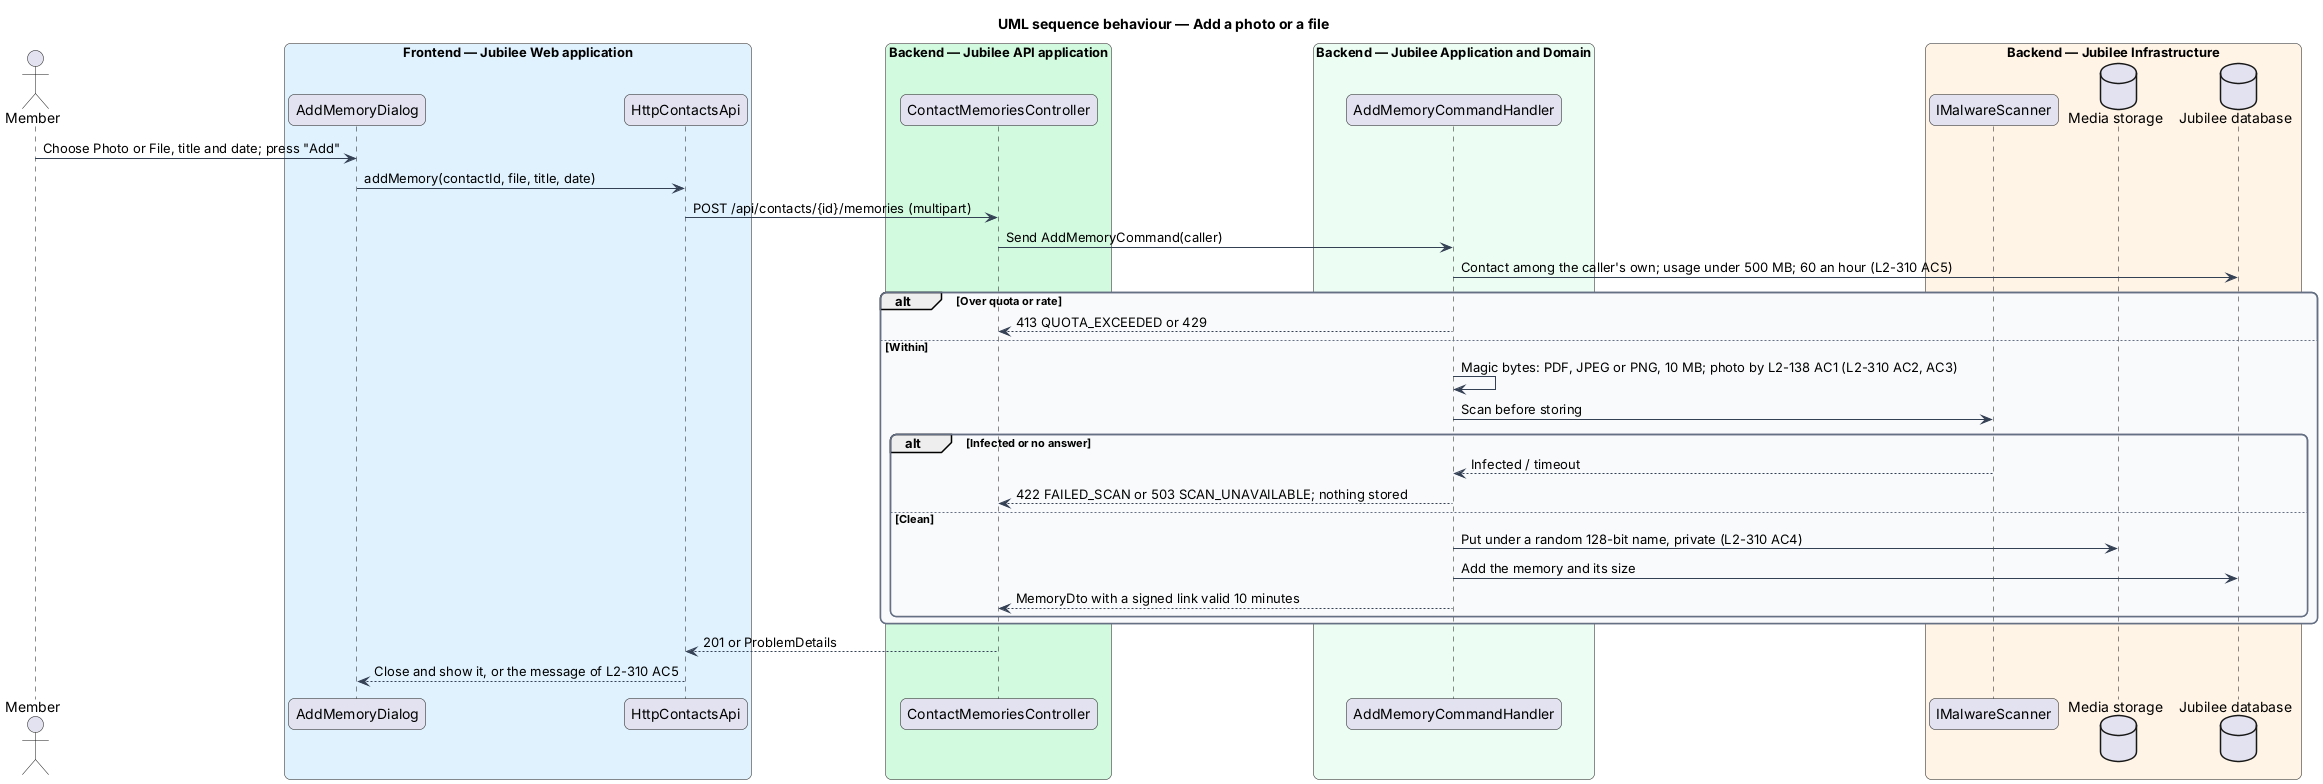

The diagram above was rendered by PlantUML. Its source (embedded in the PNG):
@startuml
title UML sequence behaviour — Add a photo or a file
skinparam backgroundColor #FFFFFF
skinparam shadowing false
skinparam roundcorner 12
skinparam defaultFontName Arial
skinparam ArrowColor #344054
skinparam rectangle {
  BorderColor #344054
  FontColor #101828
}
skinparam package {
  BorderColor #667085
  FontColor #101828
  BackgroundColor #F9FAFB
}
actor "Member" as actor
box "Frontend — Jubilee Web application" #E0F2FE
  participant "AddMemoryDialog" as dialog
  participant "HttpContactsApi" as client
end box
box "Backend — Jubilee API application" #D1FADF
  participant "ContactMemoriesController" as ctrl
end box
box "Backend — Jubilee Application and Domain" #ECFDF3
  participant "AddMemoryCommandHandler" as handler
end box
box "Backend — Jubilee Infrastructure" #FFF4E5
  participant "IMalwareScanner" as scan
  database "Media storage" as media
  database "Jubilee database" as db
end box

actor -> dialog : Choose Photo or File, title and date; press "Add"
dialog -> client : addMemory(contactId, file, title, date)
client -> ctrl : POST /api/contacts/{id}/memories (multipart)
ctrl -> handler : Send AddMemoryCommand(caller)
handler -> db : Contact among the caller's own; usage under 500 MB; 60 an hour (L2-310 AC5)
alt Over quota or rate
  handler --> ctrl : 413 QUOTA_EXCEEDED or 429
else Within
  handler -> handler : Magic bytes: PDF, JPEG or PNG, 10 MB; photo by L2-138 AC1 (L2-310 AC2, AC3)
  handler -> scan : Scan before storing
  alt Infected or no answer
    scan --> handler : Infected / timeout
    handler --> ctrl : 422 FAILED_SCAN or 503 SCAN_UNAVAILABLE; nothing stored
  else Clean
    handler -> media : Put under a random 128-bit name, private (L2-310 AC4)
    handler -> db : Add the memory and its size
    handler --> ctrl : MemoryDto with a signed link valid 10 minutes
  end
end
ctrl --> client : 201 or ProblemDetails
client --> dialog : Close and show it, or the message of L2-310 AC5
@enduml